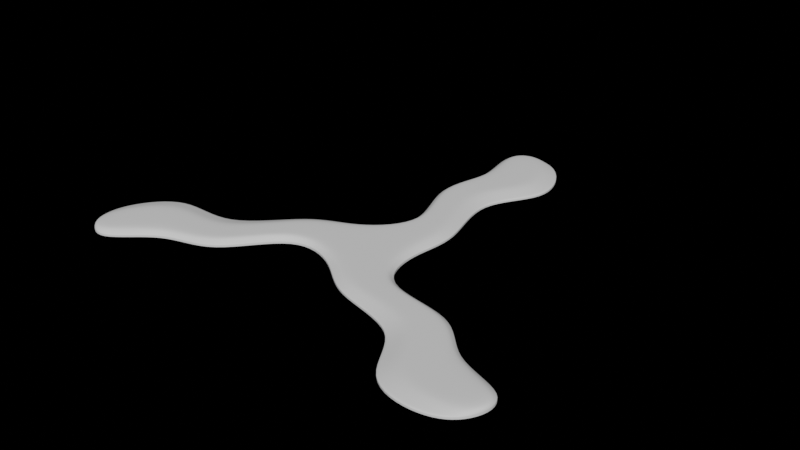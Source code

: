 # Source: another-tri-squiggly.blend  (saved by Blender 3.5.10; exported with 4.5.12 LTS)
import bpy
from mathutils import Matrix  # noqa: F401  (used for matrix-valued properties, if any)

bpy.ops.wm.read_factory_settings(use_empty=True)
scene = bpy.context.scene
scene.name = 'Scene'

# ---- collections
col_collection = bpy.data.collections.new('Collection'); scene.collection.children.link(col_collection)

# ---- world
world_world = bpy.data.worlds.new('World'); scene.world = world_world
world_world.use_nodes = True; world_world.node_tree.nodes.clear()
_N = world_world.node_tree.nodes; _L = world_world.node_tree.links
n0 = _N.new('ShaderNodeOutputWorld'); n0.name = 'World Output'; n0.location = (300, 300)
n1 = _N.new('ShaderNodeBackground'); n1.name = 'Background'; n1.location = (10, 300)
n1.inputs[0].default_value = (0.0, 0.0, 0.0, 1.0)
_L.new(n1.outputs[0], n0.inputs[0])
n0.is_active_output = True
world_world.color = (0.05088, 0.05088, 0.05088)
world_world.use_sun_shadow = False
world_world.sun_shadow_jitter_overblur = 0.0

# ---- meshes
me_plane = bpy.data.meshes.new('Plane')
me_plane.from_pydata([(-0.01715, 0.01135, 0.0), (0.0185, 0.009494, 0.0), (-0.01341, 0.1251, 0.0), (0.02276, 0.1242, 0.0), (-0.01617, 0.06949, 0.0), (0.007034, 0.03238, 0.0), (0.02665, 0.03135, 0.0), (0.00844, 0.07034, 0.0), (-0.01637, 0.007458, 0.0), (-2.601e-05, 1.821e-05, 0.0), (0.01442, 0.009998, 0.0), (0.006097, 0.1322, 0.0), (0.02163, 0.03176, 0.0), (0.0138, 0.0343, 0.0), (0.009591, 0.03295, 0.0), (0.0001288, 0.07063, 0.0), (-0.008793, 0.07047, 0.0), (-0.01303, 0.06884, 0.0), (0.01469, 0.1209, 0.0), (0.002779, 0.1316, 0.0), (-0.00856, 0.1243, 0.0), (0.0009568, 0.09418, 0.0), (0.01754, 0.09358, 0.0), (0.02592, 0.09586, 0.0), (-0.0007949, 0.09358, 0.0), (0.03539, 0.09454, 0.0)], [], [(10, 1, 6, 12), (13, 12, 15, 16), (23, 25, 3, 18), (24, 21, 20, 2), (21, 22, 19, 20), (22, 23, 18, 19), (6, 7, 15, 12), (14, 13, 16, 17), (0, 8, 14, 5), (8, 9, 13, 14), (9, 10, 12, 13), (20, 19, 11, 2), (19, 18, 3, 11), (16, 15, 23, 22), (17, 16, 22, 21), (4, 17, 21, 24), (15, 7, 25, 23), (5, 14, 17, 4)])
me_plane.polygons.foreach_set('use_smooth', [True] * 18)
_k = {(0, 5): 0.85, (4, 5): 0.85, (1, 6): 0.85, (6, 7): 0.85, (2, 11): 0.85, (18, 19): 0.25, (19, 20): 0.25, (20, 21): 0.25, (18, 23): 0.25, (14, 17): 0.25, (12, 15): 0.25, (8, 14): 0.25, (10, 12): 0.25, (4, 24): 0.85, (3, 25): 0.85, (3, 11): 0.85, (17, 21): 0.25, (15, 23): 0.25, (2, 24): 0.85, (7, 25): 0.85}
me_plane.attributes.new('crease_edge', 'FLOAT', 'EDGE').data.foreach_set('value', [_k.get((min(e.vertices), max(e.vertices)), 0.0) for e in me_plane.edges])
_uv = me_plane.uv_layers.new(name='UVMap')
_uv.uv.foreach_set('vector', [0.6526, 4.663e-11, 1.0, 0.0, 1.0, 0.2, 0.6526, 0.2, 0.3198, 0.2, 0.6526, 0.2, 0.654, 0.6018, 0.3198, 0.6, 0.702, 0.7009, 0.9851, 0.7035, 1.0, 0.8, 0.7469, 0.8005, 0.0, 0.7, 0.1254, 0.7263, 0.1582, 0.8525, 0.0, 0.8, 0.1254, 0.7263, 0.3397, 0.7114, 0.3597, 0.8228, 0.1582, 0.8525, 0.3397, 0.7114, 0.702, 0.7009, 0.7469, 0.8005, 0.3597, 0.8228, 1.0, 0.2, 1.0, 0.6, 0.654, 0.6018, 0.6526, 0.2, 0.09256, 0.2, 0.3198, 0.2, 0.3198, 0.6, 0.09256, 0.6, 0.0, 0.0, 0.09256, 1.863e-09, 0.09256, 0.2, 0.0, 0.2, 0.09256, 1.863e-09, 0.3198, 4.119e-10, 0.3198, 0.2, 0.09256, 0.2, 0.3198, 4.119e-10, 0.6526, 4.663e-11, 0.6526, 0.2, 0.3198, 0.2, 0.1582, 0.8525, 0.3597, 0.8228, 0.5, 1.0, 0.25, 1.0, 0.3597, 0.8228, 0.7469, 0.8005, 0.75, 1.0, 0.5, 1.0, 0.3198, 0.6, 0.654, 0.6018, 0.702, 0.7009, 0.3397, 0.7114, 0.09256, 0.6, 0.3198, 0.6, 0.3397, 0.7114, 0.1254, 0.7263, 0.0, 0.6, 0.09256, 0.6, 0.1254, 0.7263, 0.0, 0.7, 0.654, 0.6018, 1.0, 0.6, 0.9851, 0.7035, 0.702, 0.7009, 0.0, 0.2, 0.09256, 0.2, 0.09256, 0.6, 0.0, 0.6])
me_plane.update()

# ---- objects
ob_plane = bpy.data.objects.new('Plane', me_plane)
ob_empty = bpy.data.objects.new('Empty', None)

# ---- transforms, parenting, visibility, modifiers, constraints
ob_plane.location = (0.0, 0.0, 0.0)
_vg = ob_plane.vertex_groups.new(name='inner')
_vg.add([8, 9, 10, 12, 13, 14, 15, 16, 17, 18, 19, 20, 21, 22, 23], 1.0, 'REPLACE')
_vg = ob_plane.vertex_groups.new(name='weld')
_vg.add([0, 1, 8, 9, 10], 1.0, 'REPLACE')
_m = ob_plane.modifiers.new('Array', 'ARRAY')
_m.count = 3
_m.use_relative_offset = False
_m.use_object_offset = True
_m.offset_object = ob_empty
_m = ob_plane.modifiers.new('Weld', 'WELD')
_m.vertex_group = 'weld'
_m = ob_plane.modifiers.new('Solidify', 'SOLIDIFY')
_m.thickness = 0.0035
_m.thickness_vertex_group = 0.37
_m.offset = 1.0
_m.vertex_group = 'inner'
_m = ob_plane.modifiers.new('Subdivision', 'SUBSURF')
_m.levels = 3
_m.render_levels = 3
ob_empty.location = (0.0, 0.0, 0.0)
ob_empty.rotation_euler = (0.0, -0.0, 2.094)

# ---- collection membership
col_collection.objects.link(ob_plane)
col_collection.objects.link(ob_empty)

# ---- scene / render settings (as saved in the file)
scene.frame_start = 1; scene.frame_end = 250; scene.frame_set(1)
scene.render.engine = 'CYCLES'
scene.cycles.sampling_pattern = 'TABULATED_SOBOL'
scene.cycles.use_light_tree = False
scene.view_settings.view_transform = 'Filmic'
bpy.context.view_layer.update()

# ---- added for rendering (the .blend has no active camera and no usable light): camera, sun
cam_auto = bpy.data.cameras.new('AutoCamera')
cam_auto.lens = 50.0
cam_auto.sensor_width = 36.0
cam_auto.clip_end = 1000.0
ob_auto_camera = bpy.data.objects.new('AutoCamera', cam_auto)
scene.collection.objects.link(ob_auto_camera)
ob_auto_camera.location = (0.291424, -0.326863, 0.236452)
ob_auto_camera.rotation_euler = (1.09748, -7.21219e-08, 0.694738)
scene.camera = ob_auto_camera
light_auto_sun = bpy.data.lights.new('AutoSun', 'SUN')
light_auto_sun.energy = 3.0
light_auto_sun.angle = 0.0523599
ob_auto_sun = bpy.data.objects.new('AutoSun', light_auto_sun)
scene.collection.objects.link(ob_auto_sun)
ob_auto_sun.rotation_euler = (0.872665, 0.174533, 0.523599)
bpy.context.view_layer.update()
